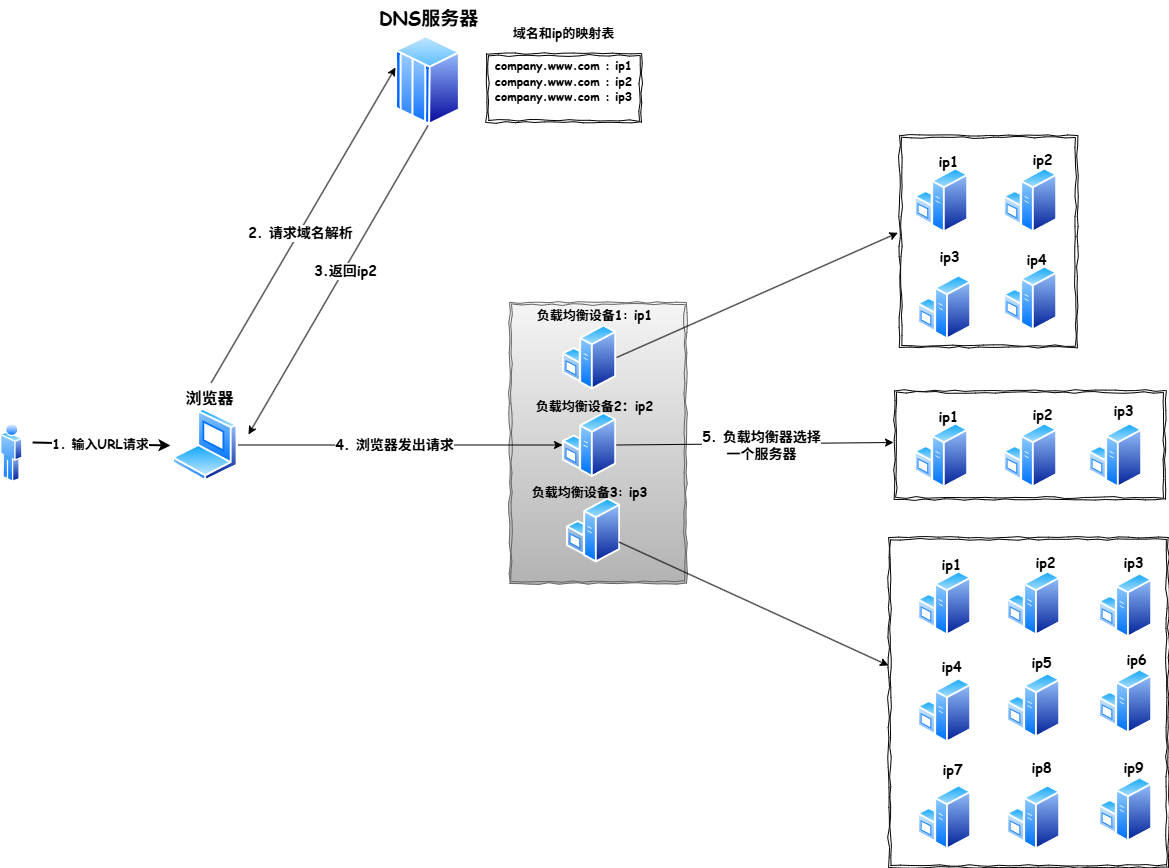

The diagram above was exported from draw.io. Its source (the exported page's mxGraphModel, read from the mxfile embedded in the PNG):
<mxGraphModel dx="2551" dy="2188" grid="0" gridSize="10" guides="1" tooltips="1" connect="1" arrows="1" fold="1" page="1" pageScale="1" pageWidth="827" pageHeight="1169" math="0" shadow="0">
  <root>
    <mxCell id="0" />
    <mxCell id="1" parent="0" />
    <mxCell id="hcZyPQvReZJ0AVNYVBJh-14" value="" style="shape=ext;double=1;rounded=0;whiteSpace=wrap;html=1;comic=1;" vertex="1" parent="1">
      <mxGeometry x="759" y="26" width="178" height="212" as="geometry" />
    </mxCell>
    <mxCell id="hcZyPQvReZJ0AVNYVBJh-16" value="" style="image;aspect=fixed;perimeter=ellipsePerimeter;html=1;align=center;shadow=0;dashed=0;spacingTop=3;image=img/lib/active_directory/windows_server.svg;" vertex="1" parent="1">
      <mxGeometry x="774" y="58" width="54.12" height="66" as="geometry" />
    </mxCell>
    <mxCell id="hcZyPQvReZJ0AVNYVBJh-17" value="" style="image;aspect=fixed;perimeter=ellipsePerimeter;html=1;align=center;shadow=0;dashed=0;spacingTop=3;image=img/lib/active_directory/windows_server.svg;" vertex="1" parent="1">
      <mxGeometry x="863" y="58" width="54.12" height="66" as="geometry" />
    </mxCell>
    <mxCell id="hcZyPQvReZJ0AVNYVBJh-18" value="" style="image;aspect=fixed;perimeter=ellipsePerimeter;html=1;align=center;shadow=0;dashed=0;spacingTop=3;image=img/lib/active_directory/windows_server.svg;" vertex="1" parent="1">
      <mxGeometry x="863" y="156" width="54.12" height="66" as="geometry" />
    </mxCell>
    <mxCell id="hcZyPQvReZJ0AVNYVBJh-20" value="" style="image;aspect=fixed;perimeter=ellipsePerimeter;html=1;align=center;shadow=0;dashed=0;spacingTop=3;image=img/lib/active_directory/windows_server.svg;" vertex="1" parent="1">
      <mxGeometry x="777.06" y="165" width="54.12" height="66" as="geometry" />
    </mxCell>
    <mxCell id="hcZyPQvReZJ0AVNYVBJh-25" value="&lt;b&gt;&lt;font style=&quot;font-size: 19px;&quot; face=&quot;Comic Sans MS&quot;&gt;DNS服务器&lt;/font&gt;&lt;/b&gt;" style="text;html=1;align=center;verticalAlign=middle;resizable=0;points=[];autosize=1;strokeColor=none;fillColor=none;" vertex="1" parent="1">
      <mxGeometry x="228.99999999999997" y="-109" width="117" height="35" as="geometry" />
    </mxCell>
    <mxCell id="hcZyPQvReZJ0AVNYVBJh-26" value="&lt;b style=&quot;font-family: &amp;quot;Comic Sans MS&amp;quot;; font-size: 14px;&quot;&gt;ip1&lt;/b&gt;" style="text;html=1;align=center;verticalAlign=middle;resizable=0;points=[];autosize=1;strokeColor=none;fillColor=none;" vertex="1" parent="1">
      <mxGeometry x="789" y="38" width="38" height="29" as="geometry" />
    </mxCell>
    <mxCell id="hcZyPQvReZJ0AVNYVBJh-27" value="&lt;b style=&quot;font-family: &amp;quot;Comic Sans MS&amp;quot;; font-size: 14px;&quot;&gt;ip2&lt;/b&gt;" style="text;html=1;align=center;verticalAlign=middle;resizable=0;points=[];autosize=1;strokeColor=none;fillColor=none;" vertex="1" parent="1">
      <mxGeometry x="883" y="36" width="38" height="29" as="geometry" />
    </mxCell>
    <mxCell id="hcZyPQvReZJ0AVNYVBJh-28" value="&lt;b style=&quot;font-family: &amp;quot;Comic Sans MS&amp;quot;; font-size: 14px;&quot;&gt;ip3&lt;/b&gt;" style="text;html=1;align=center;verticalAlign=middle;resizable=0;points=[];autosize=1;strokeColor=none;fillColor=none;" vertex="1" parent="1">
      <mxGeometry x="790.12" y="133" width="38" height="29" as="geometry" />
    </mxCell>
    <mxCell id="hcZyPQvReZJ0AVNYVBJh-30" value="&lt;b style=&quot;font-family: &amp;quot;Comic Sans MS&amp;quot;; font-size: 14px;&quot;&gt;ip4&lt;/b&gt;" style="text;html=1;align=center;verticalAlign=middle;resizable=0;points=[];autosize=1;strokeColor=none;fillColor=none;" vertex="1" parent="1">
      <mxGeometry x="877.0000000000001" y="136" width="38" height="29" as="geometry" />
    </mxCell>
    <mxCell id="hcZyPQvReZJ0AVNYVBJh-35" value="&lt;font face=&quot;Comic Sans MS&quot;&gt;&lt;b&gt;company.www.com : ip1&lt;/b&gt;&lt;/font&gt;&lt;div&gt;&lt;font face=&quot;Comic Sans MS&quot;&gt;&lt;b&gt;company.www.com : ip2&lt;/b&gt;&lt;/font&gt;&lt;/div&gt;&lt;div&gt;&lt;font face=&quot;Comic Sans MS&quot;&gt;&lt;b&gt;company.www.com : ip3&lt;/b&gt;&lt;/font&gt;&lt;/div&gt;&lt;div&gt;&lt;br&gt;&lt;/div&gt;" style="shape=ext;double=1;rounded=0;whiteSpace=wrap;html=1;comic=1;" vertex="1" parent="1">
      <mxGeometry x="346" y="-56" width="155" height="69" as="geometry" />
    </mxCell>
    <mxCell id="hcZyPQvReZJ0AVNYVBJh-36" value="&lt;font style=&quot;font-size: 13px;&quot; face=&quot;Comic Sans MS&quot;&gt;&lt;b&gt;域名和ip的映射表&lt;/b&gt;&lt;/font&gt;" style="text;html=1;align=center;verticalAlign=middle;resizable=0;points=[];autosize=1;strokeColor=none;fillColor=none;" vertex="1" parent="1">
      <mxGeometry x="363.5" y="-90" width="120" height="28" as="geometry" />
    </mxCell>
    <mxCell id="hcZyPQvReZJ0AVNYVBJh-37" value="" style="endArrow=classic;html=1;rounded=0;exitX=1;exitY=0.5;exitDx=0;exitDy=0;entryX=0;entryY=0.5;entryDx=0;entryDy=0;strokeWidth=2;" edge="1" parent="1">
      <mxGeometry width="50" height="50" relative="1" as="geometry">
        <mxPoint x="-107.80000000000064" y="333" as="sourcePoint" />
        <mxPoint x="30" y="336" as="targetPoint" />
      </mxGeometry>
    </mxCell>
    <mxCell id="hcZyPQvReZJ0AVNYVBJh-38" value="&lt;font style=&quot;font-size: 13px;&quot; face=&quot;Comic Sans MS&quot;&gt;&lt;b&gt;1. 输入URL请求&lt;/b&gt;&lt;/font&gt;" style="edgeLabel;html=1;align=center;verticalAlign=middle;resizable=0;points=[];" vertex="1" connectable="0" parent="hcZyPQvReZJ0AVNYVBJh-37">
      <mxGeometry x="-0.0301" relative="1" as="geometry">
        <mxPoint as="offset" />
      </mxGeometry>
    </mxCell>
    <mxCell id="hcZyPQvReZJ0AVNYVBJh-39" value="" style="image;aspect=fixed;perimeter=ellipsePerimeter;html=1;align=center;shadow=0;dashed=0;spacingTop=3;image=img/lib/active_directory/mainframe_host.svg;" vertex="1" parent="1">
      <mxGeometry x="255.1" y="-74" width="64.8" height="90" as="geometry" />
    </mxCell>
    <mxCell id="hcZyPQvReZJ0AVNYVBJh-40" value="" style="image;aspect=fixed;perimeter=ellipsePerimeter;html=1;align=center;shadow=0;dashed=0;spacingTop=3;image=img/lib/active_directory/laptop_client.svg;" vertex="1" parent="1">
      <mxGeometry x="32" y="299" width="65.7" height="73" as="geometry" />
    </mxCell>
    <mxCell id="hcZyPQvReZJ0AVNYVBJh-41" value="" style="image;aspect=fixed;perimeter=ellipsePerimeter;html=1;align=center;shadow=0;dashed=0;spacingTop=3;image=img/lib/active_directory/user.svg;" vertex="1" parent="1">
      <mxGeometry x="-140" y="313" width="22.5" height="60.81" as="geometry" />
    </mxCell>
    <mxCell id="hcZyPQvReZJ0AVNYVBJh-42" value="&lt;font style=&quot;font-size: 16px;&quot; face=&quot;Comic Sans MS&quot;&gt;&lt;b&gt;浏览器&lt;/b&gt;&lt;/font&gt;" style="text;html=1;align=center;verticalAlign=middle;resizable=0;points=[];autosize=1;strokeColor=none;fillColor=none;" vertex="1" parent="1">
      <mxGeometry x="35.5" y="272" width="66" height="31" as="geometry" />
    </mxCell>
    <mxCell id="hcZyPQvReZJ0AVNYVBJh-43" value="" style="endArrow=classic;html=1;rounded=0;exitX=0.533;exitY=0.043;exitDx=0;exitDy=0;exitPerimeter=0;entryX=-0.002;entryY=0.356;entryDx=0;entryDy=0;entryPerimeter=0;" edge="1" parent="1" source="hcZyPQvReZJ0AVNYVBJh-42" target="hcZyPQvReZJ0AVNYVBJh-39">
      <mxGeometry width="50" height="50" relative="1" as="geometry">
        <mxPoint x="389" y="337" as="sourcePoint" />
        <mxPoint x="439" y="287" as="targetPoint" />
      </mxGeometry>
    </mxCell>
    <mxCell id="hcZyPQvReZJ0AVNYVBJh-45" value="&lt;b&gt;&lt;font face=&quot;Comic Sans MS&quot; style=&quot;font-size: 14px;&quot;&gt;2. 请求域名解析&lt;/font&gt;&lt;/b&gt;" style="edgeLabel;html=1;align=center;verticalAlign=middle;resizable=0;points=[];" vertex="1" connectable="0" parent="hcZyPQvReZJ0AVNYVBJh-43">
      <mxGeometry x="-0.0449" y="-1" relative="1" as="geometry">
        <mxPoint as="offset" />
      </mxGeometry>
    </mxCell>
    <mxCell id="hcZyPQvReZJ0AVNYVBJh-46" value="" style="endArrow=classic;html=1;rounded=0;exitX=0.5;exitY=1;exitDx=0;exitDy=0;" edge="1" parent="1" source="hcZyPQvReZJ0AVNYVBJh-39">
      <mxGeometry width="50" height="50" relative="1" as="geometry">
        <mxPoint x="389" y="236" as="sourcePoint" />
        <mxPoint x="108" y="325" as="targetPoint" />
      </mxGeometry>
    </mxCell>
    <mxCell id="hcZyPQvReZJ0AVNYVBJh-47" value="&lt;b&gt;&lt;font face=&quot;Comic Sans MS&quot; style=&quot;font-size: 14px;&quot;&gt;3.返回ip2&lt;/font&gt;&lt;/b&gt;" style="edgeLabel;html=1;align=center;verticalAlign=middle;resizable=0;points=[];" vertex="1" connectable="0" parent="hcZyPQvReZJ0AVNYVBJh-46">
      <mxGeometry x="-0.0654" y="1" relative="1" as="geometry">
        <mxPoint as="offset" />
      </mxGeometry>
    </mxCell>
    <mxCell id="hcZyPQvReZJ0AVNYVBJh-52" value="" style="shape=ext;double=1;rounded=0;whiteSpace=wrap;html=1;comic=1;fillColor=#f5f5f5;gradientColor=#b3b3b3;strokeColor=#666666;" vertex="1" parent="1">
      <mxGeometry x="369" y="193" width="177" height="281" as="geometry" />
    </mxCell>
    <mxCell id="hcZyPQvReZJ0AVNYVBJh-53" value="" style="image;aspect=fixed;perimeter=ellipsePerimeter;html=1;align=center;shadow=0;dashed=0;spacingTop=3;image=img/lib/active_directory/windows_server.svg;" vertex="1" parent="1">
      <mxGeometry x="422" y="215" width="54.12" height="66" as="geometry" />
    </mxCell>
    <mxCell id="hcZyPQvReZJ0AVNYVBJh-54" value="" style="image;aspect=fixed;perimeter=ellipsePerimeter;html=1;align=center;shadow=0;dashed=0;spacingTop=3;image=img/lib/active_directory/windows_server.svg;" vertex="1" parent="1">
      <mxGeometry x="422" y="302.5" width="54.12" height="66" as="geometry" />
    </mxCell>
    <mxCell id="hcZyPQvReZJ0AVNYVBJh-55" value="" style="image;aspect=fixed;perimeter=ellipsePerimeter;html=1;align=center;shadow=0;dashed=0;spacingTop=3;image=img/lib/active_directory/windows_server.svg;" vertex="1" parent="1">
      <mxGeometry x="426" y="388" width="54.12" height="66" as="geometry" />
    </mxCell>
    <mxCell id="hcZyPQvReZJ0AVNYVBJh-56" value="&lt;b&gt;&lt;font style=&quot;font-size: 13px;&quot; face=&quot;Comic Sans MS&quot;&gt;负载均衡设备1: ip1&lt;/font&gt;&lt;/b&gt;" style="text;html=1;align=center;verticalAlign=middle;resizable=0;points=[];autosize=1;strokeColor=none;fillColor=none;" vertex="1" parent="1">
      <mxGeometry x="386.56" y="192" width="134" height="28" as="geometry" />
    </mxCell>
    <mxCell id="hcZyPQvReZJ0AVNYVBJh-57" value="&lt;b&gt;&lt;font style=&quot;font-size: 13px;&quot; face=&quot;Comic Sans MS&quot;&gt;负载均衡设备2：ip2&lt;/font&gt;&lt;/b&gt;" style="text;html=1;align=center;verticalAlign=middle;resizable=0;points=[];autosize=1;strokeColor=none;fillColor=none;" vertex="1" parent="1">
      <mxGeometry x="386.06" y="283" width="135" height="28" as="geometry" />
    </mxCell>
    <mxCell id="hcZyPQvReZJ0AVNYVBJh-58" value="&lt;b&gt;&lt;font style=&quot;font-size: 13px;&quot; face=&quot;Comic Sans MS&quot;&gt;负载均衡设备3: ip3&lt;/font&gt;&lt;/b&gt;" style="text;html=1;align=center;verticalAlign=middle;resizable=0;points=[];autosize=1;strokeColor=none;fillColor=none;" vertex="1" parent="1">
      <mxGeometry x="382.06" y="368.5" width="134" height="28" as="geometry" />
    </mxCell>
    <mxCell id="hcZyPQvReZJ0AVNYVBJh-59" value="" style="shape=ext;double=1;rounded=0;whiteSpace=wrap;html=1;comic=1;" vertex="1" parent="1">
      <mxGeometry x="748.06" y="428" width="279.94" height="330" as="geometry" />
    </mxCell>
    <mxCell id="hcZyPQvReZJ0AVNYVBJh-60" value="" style="image;aspect=fixed;perimeter=ellipsePerimeter;html=1;align=center;shadow=0;dashed=0;spacingTop=3;image=img/lib/active_directory/windows_server.svg;" vertex="1" parent="1">
      <mxGeometry x="777.06" y="461" width="54.12" height="66" as="geometry" />
    </mxCell>
    <mxCell id="hcZyPQvReZJ0AVNYVBJh-61" value="" style="image;aspect=fixed;perimeter=ellipsePerimeter;html=1;align=center;shadow=0;dashed=0;spacingTop=3;image=img/lib/active_directory/windows_server.svg;" vertex="1" parent="1">
      <mxGeometry x="866.06" y="461" width="54.12" height="66" as="geometry" />
    </mxCell>
    <mxCell id="hcZyPQvReZJ0AVNYVBJh-62" value="" style="image;aspect=fixed;perimeter=ellipsePerimeter;html=1;align=center;shadow=0;dashed=0;spacingTop=3;image=img/lib/active_directory/windows_server.svg;" vertex="1" parent="1">
      <mxGeometry x="958.06" y="463" width="54.12" height="66" as="geometry" />
    </mxCell>
    <mxCell id="hcZyPQvReZJ0AVNYVBJh-63" value="" style="image;aspect=fixed;perimeter=ellipsePerimeter;html=1;align=center;shadow=0;dashed=0;spacingTop=3;image=img/lib/active_directory/windows_server.svg;" vertex="1" parent="1">
      <mxGeometry x="777.06" y="568" width="54.12" height="66" as="geometry" />
    </mxCell>
    <mxCell id="hcZyPQvReZJ0AVNYVBJh-64" value="" style="image;aspect=fixed;perimeter=ellipsePerimeter;html=1;align=center;shadow=0;dashed=0;spacingTop=3;image=img/lib/active_directory/windows_server.svg;" vertex="1" parent="1">
      <mxGeometry x="866.06" y="563" width="54.12" height="66" as="geometry" />
    </mxCell>
    <mxCell id="hcZyPQvReZJ0AVNYVBJh-65" value="" style="image;aspect=fixed;perimeter=ellipsePerimeter;html=1;align=center;shadow=0;dashed=0;spacingTop=3;image=img/lib/active_directory/windows_server.svg;" vertex="1" parent="1">
      <mxGeometry x="958.06" y="559" width="54.12" height="66" as="geometry" />
    </mxCell>
    <mxCell id="hcZyPQvReZJ0AVNYVBJh-66" value="" style="image;aspect=fixed;perimeter=ellipsePerimeter;html=1;align=center;shadow=0;dashed=0;spacingTop=3;image=img/lib/active_directory/windows_server.svg;" vertex="1" parent="1">
      <mxGeometry x="777.06" y="675" width="54.12" height="66" as="geometry" />
    </mxCell>
    <mxCell id="hcZyPQvReZJ0AVNYVBJh-67" value="" style="image;aspect=fixed;perimeter=ellipsePerimeter;html=1;align=center;shadow=0;dashed=0;spacingTop=3;image=img/lib/active_directory/windows_server.svg;" vertex="1" parent="1">
      <mxGeometry x="866.06" y="675" width="54.12" height="66" as="geometry" />
    </mxCell>
    <mxCell id="hcZyPQvReZJ0AVNYVBJh-68" value="" style="image;aspect=fixed;perimeter=ellipsePerimeter;html=1;align=center;shadow=0;dashed=0;spacingTop=3;image=img/lib/active_directory/windows_server.svg;" vertex="1" parent="1">
      <mxGeometry x="958.06" y="667" width="54.12" height="66" as="geometry" />
    </mxCell>
    <mxCell id="hcZyPQvReZJ0AVNYVBJh-69" value="&lt;b style=&quot;font-family: &amp;quot;Comic Sans MS&amp;quot;; font-size: 14px;&quot;&gt;ip1&lt;/b&gt;" style="text;html=1;align=center;verticalAlign=middle;resizable=0;points=[];autosize=1;strokeColor=none;fillColor=none;" vertex="1" parent="1">
      <mxGeometry x="792.06" y="441" width="38" height="29" as="geometry" />
    </mxCell>
    <mxCell id="hcZyPQvReZJ0AVNYVBJh-70" value="&lt;b style=&quot;font-family: &amp;quot;Comic Sans MS&amp;quot;; font-size: 14px;&quot;&gt;ip2&lt;/b&gt;" style="text;html=1;align=center;verticalAlign=middle;resizable=0;points=[];autosize=1;strokeColor=none;fillColor=none;" vertex="1" parent="1">
      <mxGeometry x="886.06" y="439" width="38" height="29" as="geometry" />
    </mxCell>
    <mxCell id="hcZyPQvReZJ0AVNYVBJh-71" value="&lt;b style=&quot;font-family: &amp;quot;Comic Sans MS&amp;quot;; font-size: 14px;&quot;&gt;ip3&lt;/b&gt;" style="text;html=1;align=center;verticalAlign=middle;resizable=0;points=[];autosize=1;strokeColor=none;fillColor=none;" vertex="1" parent="1">
      <mxGeometry x="974.1799999999998" y="439" width="38" height="29" as="geometry" />
    </mxCell>
    <mxCell id="hcZyPQvReZJ0AVNYVBJh-72" value="&lt;b style=&quot;font-family: &amp;quot;Comic Sans MS&amp;quot;; font-size: 14px;&quot;&gt;ip4&lt;/b&gt;" style="text;html=1;align=center;verticalAlign=middle;resizable=0;points=[];autosize=1;strokeColor=none;fillColor=none;" vertex="1" parent="1">
      <mxGeometry x="792.06" y="543" width="38" height="29" as="geometry" />
    </mxCell>
    <mxCell id="hcZyPQvReZJ0AVNYVBJh-73" value="&lt;b style=&quot;font-family: &amp;quot;Comic Sans MS&amp;quot;; font-size: 14px;&quot;&gt;ip5&lt;/b&gt;" style="text;html=1;align=center;verticalAlign=middle;resizable=0;points=[];autosize=1;strokeColor=none;fillColor=none;" vertex="1" parent="1">
      <mxGeometry x="882.1799999999998" y="539" width="38" height="29" as="geometry" />
    </mxCell>
    <mxCell id="hcZyPQvReZJ0AVNYVBJh-74" value="&lt;b style=&quot;font-family: &amp;quot;Comic Sans MS&amp;quot;; font-size: 14px;&quot;&gt;ip6&lt;/b&gt;&lt;span style=&quot;color: rgba(0, 0, 0, 0); font-family: monospace; font-size: 0px; text-align: start;&quot;&gt;%3CmxGraphModel%3E%3Croot%3E%3CmxCell%20id%3D%220%22%2F%3E%3CmxCell%20id%3D%221%22%20parent%3D%220%22%2F%3E%3CmxCell%20id%3D%222%22%20value%3D%22%26lt%3Bb%20style%3D%26quot%3Bfont-family%3A%20%26amp%3Bquot%3BComic%20Sans%20MS%26amp%3Bquot%3B%3B%20font-size%3A%2014px%3B%26quot%3B%26gt%3Bip5%26lt%3B%2Fb%26gt%3B%22%20style%3D%22text%3Bhtml%3D1%3Balign%3Dcenter%3BverticalAlign%3Dmiddle%3Bresizable%3D0%3Bpoints%3D%5B%5D%3Bautosize%3D1%3BstrokeColor%3Dnone%3BfillColor%3Dnone%3B%22%20vertex%3D%221%22%20parent%3D%221%22%3E%3CmxGeometry%20x%3D%22582.12%22%20y%3D%22275%22%20width%3D%2238%22%20height%3D%2229%22%20as%3D%22geometry%22%2F%3E%3C%2FmxCell%3E%3C%2Froot%3E%3C%2FmxGraphModel%3E&lt;/span&gt;" style="text;html=1;align=center;verticalAlign=middle;resizable=0;points=[];autosize=1;strokeColor=none;fillColor=none;" vertex="1" parent="1">
      <mxGeometry x="977.06" y="536" width="38" height="29" as="geometry" />
    </mxCell>
    <mxCell id="hcZyPQvReZJ0AVNYVBJh-75" value="&lt;b style=&quot;font-family: &amp;quot;Comic Sans MS&amp;quot;; font-size: 14px;&quot;&gt;ip7&lt;/b&gt;" style="text;html=1;align=center;verticalAlign=middle;resizable=0;points=[];autosize=1;strokeColor=none;fillColor=none;" vertex="1" parent="1">
      <mxGeometry x="793.1799999999998" y="646" width="38" height="29" as="geometry" />
    </mxCell>
    <mxCell id="hcZyPQvReZJ0AVNYVBJh-76" value="&lt;b style=&quot;font-family: &amp;quot;Comic Sans MS&amp;quot;; font-size: 14px;&quot;&gt;ip8&lt;/b&gt;" style="text;html=1;align=center;verticalAlign=middle;resizable=0;points=[];autosize=1;strokeColor=none;fillColor=none;" vertex="1" parent="1">
      <mxGeometry x="882.1799999999998" y="644" width="38" height="29" as="geometry" />
    </mxCell>
    <mxCell id="hcZyPQvReZJ0AVNYVBJh-77" value="&lt;b style=&quot;font-family: &amp;quot;Comic Sans MS&amp;quot;; font-size: 14px;&quot;&gt;ip9&lt;/b&gt;" style="text;html=1;align=center;verticalAlign=middle;resizable=0;points=[];autosize=1;strokeColor=none;fillColor=none;" vertex="1" parent="1">
      <mxGeometry x="974.1799999999998" y="644" width="38" height="29" as="geometry" />
    </mxCell>
    <mxCell id="hcZyPQvReZJ0AVNYVBJh-87" value="" style="shape=ext;double=1;rounded=0;whiteSpace=wrap;html=1;comic=1;" vertex="1" parent="1">
      <mxGeometry x="754" y="281" width="271" height="109" as="geometry" />
    </mxCell>
    <mxCell id="hcZyPQvReZJ0AVNYVBJh-88" value="" style="image;aspect=fixed;perimeter=ellipsePerimeter;html=1;align=center;shadow=0;dashed=0;spacingTop=3;image=img/lib/active_directory/windows_server.svg;" vertex="1" parent="1">
      <mxGeometry x="774" y="313" width="54.12" height="66" as="geometry" />
    </mxCell>
    <mxCell id="hcZyPQvReZJ0AVNYVBJh-89" value="" style="image;aspect=fixed;perimeter=ellipsePerimeter;html=1;align=center;shadow=0;dashed=0;spacingTop=3;image=img/lib/active_directory/windows_server.svg;" vertex="1" parent="1">
      <mxGeometry x="863" y="313" width="54.12" height="66" as="geometry" />
    </mxCell>
    <mxCell id="hcZyPQvReZJ0AVNYVBJh-91" value="" style="image;aspect=fixed;perimeter=ellipsePerimeter;html=1;align=center;shadow=0;dashed=0;spacingTop=3;image=img/lib/active_directory/windows_server.svg;" vertex="1" parent="1">
      <mxGeometry x="948" y="313" width="54.12" height="66" as="geometry" />
    </mxCell>
    <mxCell id="hcZyPQvReZJ0AVNYVBJh-92" value="&lt;b style=&quot;font-family: &amp;quot;Comic Sans MS&amp;quot;; font-size: 14px;&quot;&gt;ip1&lt;/b&gt;" style="text;html=1;align=center;verticalAlign=middle;resizable=0;points=[];autosize=1;strokeColor=none;fillColor=none;" vertex="1" parent="1">
      <mxGeometry x="789" y="293" width="38" height="29" as="geometry" />
    </mxCell>
    <mxCell id="hcZyPQvReZJ0AVNYVBJh-93" value="&lt;b style=&quot;font-family: &amp;quot;Comic Sans MS&amp;quot;; font-size: 14px;&quot;&gt;ip2&lt;/b&gt;" style="text;html=1;align=center;verticalAlign=middle;resizable=0;points=[];autosize=1;strokeColor=none;fillColor=none;" vertex="1" parent="1">
      <mxGeometry x="883" y="291" width="38" height="29" as="geometry" />
    </mxCell>
    <mxCell id="hcZyPQvReZJ0AVNYVBJh-94" value="&lt;b style=&quot;font-family: &amp;quot;Comic Sans MS&amp;quot;; font-size: 14px;&quot;&gt;ip3&lt;/b&gt;" style="text;html=1;align=center;verticalAlign=middle;resizable=0;points=[];autosize=1;strokeColor=none;fillColor=none;" vertex="1" parent="1">
      <mxGeometry x="964.1199999999999" y="287" width="38" height="29" as="geometry" />
    </mxCell>
    <mxCell id="hcZyPQvReZJ0AVNYVBJh-96" value="" style="endArrow=classic;html=1;rounded=0;exitX=1;exitY=0.5;exitDx=0;exitDy=0;entryX=-0.009;entryY=0.459;entryDx=0;entryDy=0;entryPerimeter=0;" edge="1" parent="1" source="hcZyPQvReZJ0AVNYVBJh-53" target="hcZyPQvReZJ0AVNYVBJh-14">
      <mxGeometry width="50" height="50" relative="1" as="geometry">
        <mxPoint x="597" y="414" as="sourcePoint" />
        <mxPoint x="647" y="364" as="targetPoint" />
      </mxGeometry>
    </mxCell>
    <mxCell id="hcZyPQvReZJ0AVNYVBJh-97" value="" style="endArrow=classic;html=1;rounded=0;exitX=1;exitY=0.5;exitDx=0;exitDy=0;" edge="1" parent="1" source="hcZyPQvReZJ0AVNYVBJh-54">
      <mxGeometry width="50" height="50" relative="1" as="geometry">
        <mxPoint x="597" y="414" as="sourcePoint" />
        <mxPoint x="753" y="333" as="targetPoint" />
      </mxGeometry>
    </mxCell>
    <mxCell id="hcZyPQvReZJ0AVNYVBJh-102" value="&lt;font face=&quot;Comic Sans MS&quot; style=&quot;font-size: 14px;&quot;&gt;&lt;b&gt;5. 负载均衡器选择&lt;/b&gt;&lt;/font&gt;&lt;div&gt;&lt;font face=&quot;Comic Sans MS&quot; style=&quot;font-size: 14px;&quot;&gt;&lt;b&gt;一个服务器&lt;/b&gt;&lt;/font&gt;&lt;/div&gt;" style="edgeLabel;html=1;align=center;verticalAlign=middle;resizable=0;points=[];" vertex="1" connectable="0" parent="hcZyPQvReZJ0AVNYVBJh-97">
      <mxGeometry x="-0.1195" y="1" relative="1" as="geometry">
        <mxPoint x="23" y="2" as="offset" />
      </mxGeometry>
    </mxCell>
    <mxCell id="hcZyPQvReZJ0AVNYVBJh-98" value="" style="endArrow=classic;html=1;rounded=0;" edge="1" parent="1" source="hcZyPQvReZJ0AVNYVBJh-55">
      <mxGeometry width="50" height="50" relative="1" as="geometry">
        <mxPoint x="597" y="414" as="sourcePoint" />
        <mxPoint x="748" y="556" as="targetPoint" />
      </mxGeometry>
    </mxCell>
    <mxCell id="hcZyPQvReZJ0AVNYVBJh-100" value="" style="endArrow=classic;html=1;rounded=0;exitX=1;exitY=0.5;exitDx=0;exitDy=0;entryX=0;entryY=0.5;entryDx=0;entryDy=0;" edge="1" parent="1" source="hcZyPQvReZJ0AVNYVBJh-40" target="hcZyPQvReZJ0AVNYVBJh-54">
      <mxGeometry width="50" height="50" relative="1" as="geometry">
        <mxPoint x="597" y="314" as="sourcePoint" />
        <mxPoint x="647" y="264" as="targetPoint" />
      </mxGeometry>
    </mxCell>
    <mxCell id="hcZyPQvReZJ0AVNYVBJh-101" value="&lt;font style=&quot;font-size: 14px;&quot; face=&quot;Comic Sans MS&quot;&gt;&lt;b&gt;4. 浏览器发出请求&lt;/b&gt;&lt;/font&gt;" style="edgeLabel;html=1;align=center;verticalAlign=middle;resizable=0;points=[];" vertex="1" connectable="0" parent="hcZyPQvReZJ0AVNYVBJh-100">
      <mxGeometry x="-0.0361" relative="1" as="geometry">
        <mxPoint as="offset" />
      </mxGeometry>
    </mxCell>
  </root>
</mxGraphModel>